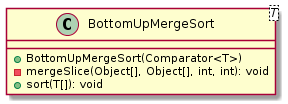

The diagram above was rendered by PlantUML. Its source (embedded in the PNG):
@startuml

    class BottomUpMergeSort<T> {
        +BottomUpMergeSort(Comparator<T>)
        -mergeSlice(Object[], Object[], int, int): void
        +sort(T[]): void
    }

@enduml